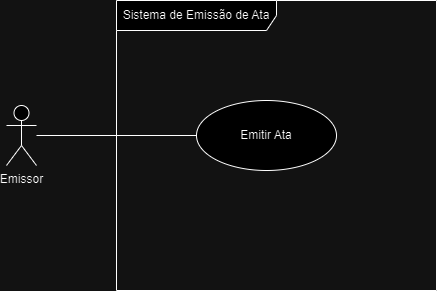

The diagram above was exported from draw.io. Its source (the exported page's mxGraphModel, read from the mxfile embedded in the PNG):
<mxGraphModel dx="1434" dy="790" grid="1" gridSize="10" guides="1" tooltips="1" connect="1" arrows="1" fold="1" page="1" pageScale="1" pageWidth="827" pageHeight="1169" math="0" shadow="0">
  <root>
    <mxCell id="0" />
    <mxCell id="1" parent="0" />
    <mxCell id="JrXl5plI6y0GH8eJJ9yN-5" style="edgeStyle=orthogonalEdgeStyle;rounded=0;orthogonalLoop=1;jettySize=auto;html=1;endArrow=none;endFill=0;" edge="1" parent="1" source="JrXl5plI6y0GH8eJJ9yN-2" target="JrXl5plI6y0GH8eJJ9yN-3">
      <mxGeometry relative="1" as="geometry" />
    </mxCell>
    <mxCell id="JrXl5plI6y0GH8eJJ9yN-2" value="Emissor&lt;div&gt;&lt;br&gt;&lt;/div&gt;" style="shape=umlActor;verticalLabelPosition=bottom;verticalAlign=top;html=1;" vertex="1" parent="1">
      <mxGeometry x="160" y="225" width="30" height="60" as="geometry" />
    </mxCell>
    <mxCell id="JrXl5plI6y0GH8eJJ9yN-3" value="Emitir Ata&lt;span style=&quot;white-space: pre;&quot;&gt;&#09;&lt;/span&gt;" style="ellipse;whiteSpace=wrap;html=1;" vertex="1" parent="1">
      <mxGeometry x="350" y="220" width="140" height="70" as="geometry" />
    </mxCell>
    <mxCell id="JrXl5plI6y0GH8eJJ9yN-4" value="Sistema de Emissão de Ata" style="shape=umlFrame;whiteSpace=wrap;html=1;pointerEvents=0;width=160;height=30;" vertex="1" parent="1">
      <mxGeometry x="270" y="120" width="320" height="290" as="geometry" />
    </mxCell>
  </root>
</mxGraphModel>